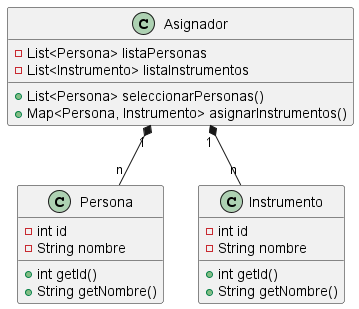

The diagram above was rendered by PlantUML. Its source (embedded in the PNG):
@startuml
class Persona {
  - int id
  - String nombre
  + int getId()
  + String getNombre()
}

class Instrumento {
  - int id
  - String nombre
  + int getId()
  + String getNombre()
}

class Asignador {
  - List<Persona> listaPersonas
  - List<Instrumento> listaInstrumentos
  + List<Persona> seleccionarPersonas()
  + Map<Persona, Instrumento> asignarInstrumentos()
}

Asignador "1" *-- "n" Persona
Asignador "1" *-- "n" Instrumento
@enduml